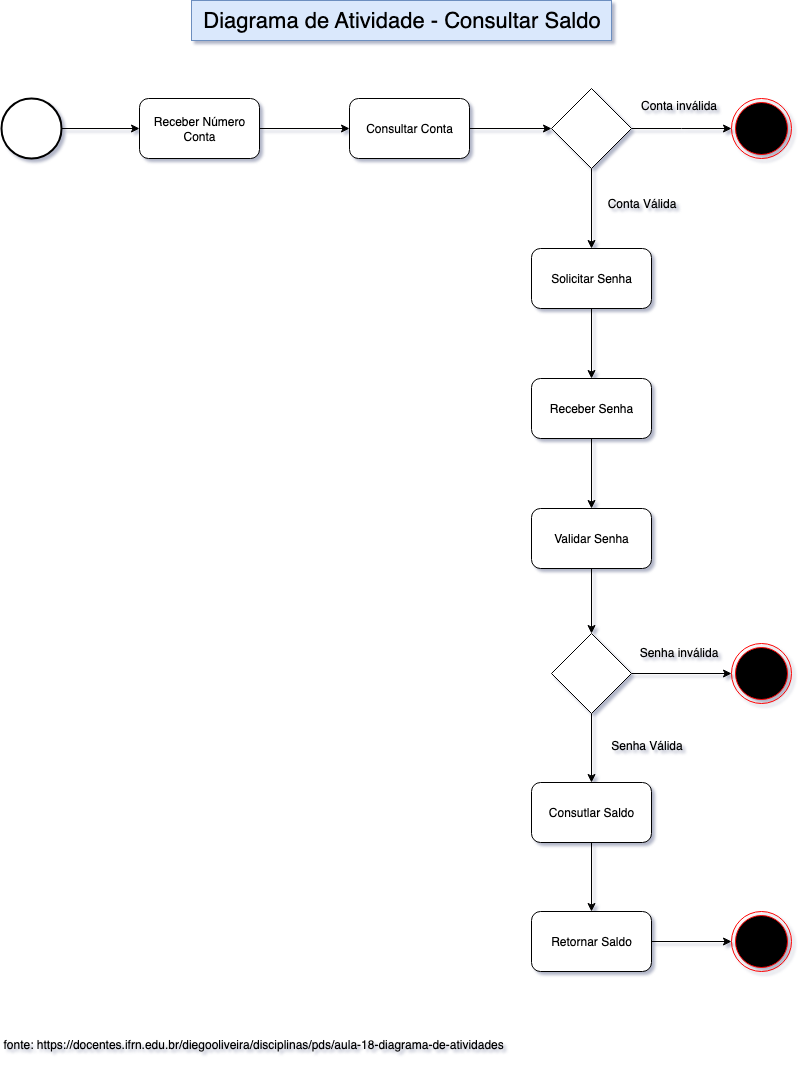

The diagram above was exported from draw.io. Its source (the exported page's mxGraphModel, read from the mxfile embedded in the PNG):
<mxGraphModel dx="1285" dy="1000" grid="1" gridSize="10" guides="1" tooltips="1" connect="1" arrows="1" fold="1" page="1" pageScale="1" pageWidth="850" pageHeight="1100" math="0" shadow="0">
  <root>
    <mxCell id="0" />
    <mxCell id="1" parent="0" />
    <mxCell id="4vSxqvfX93-AL1B2phof-7" style="edgeStyle=orthogonalEdgeStyle;rounded=0;orthogonalLoop=1;jettySize=auto;html=1;exitX=1;exitY=0.5;exitDx=0;exitDy=0;exitPerimeter=0;entryX=0;entryY=0.5;entryDx=0;entryDy=0;" parent="1" source="4vSxqvfX93-AL1B2phof-1" target="4vSxqvfX93-AL1B2phof-4" edge="1">
      <mxGeometry relative="1" as="geometry" />
    </mxCell>
    <mxCell id="4vSxqvfX93-AL1B2phof-1" value="" style="strokeWidth=2;html=1;shape=mxgraph.flowchart.start_2;whiteSpace=wrap;" parent="1" vertex="1">
      <mxGeometry x="40" y="128" width="60" height="60" as="geometry" />
    </mxCell>
    <mxCell id="4vSxqvfX93-AL1B2phof-2" value="" style="ellipse;html=1;shape=endState;fillColor=#000000;strokeColor=#ff0000;" parent="1" vertex="1">
      <mxGeometry x="770" y="128" width="60" height="60" as="geometry" />
    </mxCell>
    <mxCell id="4vSxqvfX93-AL1B2phof-3" value="Diagrama de Atividade - Consultar Saldo" style="text;html=1;align=center;verticalAlign=middle;resizable=0;points=[];autosize=1;strokeColor=#6c8ebf;fillColor=#dae8fc;fontColor=default;fontSize=22;" parent="1" vertex="1">
      <mxGeometry x="230" y="30" width="420" height="40" as="geometry" />
    </mxCell>
    <mxCell id="4vSxqvfX93-AL1B2phof-8" style="edgeStyle=orthogonalEdgeStyle;rounded=0;orthogonalLoop=1;jettySize=auto;html=1;exitX=1;exitY=0.5;exitDx=0;exitDy=0;" parent="1" source="4vSxqvfX93-AL1B2phof-4" target="4vSxqvfX93-AL1B2phof-5" edge="1">
      <mxGeometry relative="1" as="geometry" />
    </mxCell>
    <mxCell id="4vSxqvfX93-AL1B2phof-4" value="Receber Número Conta" style="rounded=1;whiteSpace=wrap;html=1;" parent="1" vertex="1">
      <mxGeometry x="178" y="128" width="120" height="60" as="geometry" />
    </mxCell>
    <mxCell id="4vSxqvfX93-AL1B2phof-9" style="edgeStyle=orthogonalEdgeStyle;rounded=0;orthogonalLoop=1;jettySize=auto;html=1;exitX=1;exitY=0.5;exitDx=0;exitDy=0;entryX=0;entryY=0.5;entryDx=0;entryDy=0;" parent="1" source="4vSxqvfX93-AL1B2phof-5" target="4vSxqvfX93-AL1B2phof-6" edge="1">
      <mxGeometry relative="1" as="geometry" />
    </mxCell>
    <mxCell id="4vSxqvfX93-AL1B2phof-5" value="Consultar Conta" style="rounded=1;whiteSpace=wrap;html=1;" parent="1" vertex="1">
      <mxGeometry x="388" y="128" width="120" height="60" as="geometry" />
    </mxCell>
    <mxCell id="4vSxqvfX93-AL1B2phof-10" style="edgeStyle=orthogonalEdgeStyle;rounded=0;orthogonalLoop=1;jettySize=auto;html=1;exitX=1;exitY=0.5;exitDx=0;exitDy=0;" parent="1" source="4vSxqvfX93-AL1B2phof-6" edge="1">
      <mxGeometry relative="1" as="geometry">
        <mxPoint x="770" y="158" as="targetPoint" />
      </mxGeometry>
    </mxCell>
    <mxCell id="4vSxqvfX93-AL1B2phof-16" style="edgeStyle=orthogonalEdgeStyle;rounded=0;orthogonalLoop=1;jettySize=auto;html=1;exitX=0.5;exitY=1;exitDx=0;exitDy=0;entryX=0.5;entryY=0;entryDx=0;entryDy=0;" parent="1" source="4vSxqvfX93-AL1B2phof-6" target="4vSxqvfX93-AL1B2phof-12" edge="1">
      <mxGeometry relative="1" as="geometry" />
    </mxCell>
    <mxCell id="4vSxqvfX93-AL1B2phof-6" value="" style="rhombus;whiteSpace=wrap;html=1;" parent="1" vertex="1">
      <mxGeometry x="590" y="118" width="80" height="80" as="geometry" />
    </mxCell>
    <mxCell id="4vSxqvfX93-AL1B2phof-11" value="Conta inválida" style="text;html=1;align=center;verticalAlign=middle;resizable=0;points=[];autosize=1;strokeColor=none;fillColor=none;" parent="1" vertex="1">
      <mxGeometry x="667" y="120" width="100" height="30" as="geometry" />
    </mxCell>
    <mxCell id="4vSxqvfX93-AL1B2phof-17" style="edgeStyle=orthogonalEdgeStyle;rounded=0;orthogonalLoop=1;jettySize=auto;html=1;exitX=0.5;exitY=1;exitDx=0;exitDy=0;entryX=0.5;entryY=0;entryDx=0;entryDy=0;" parent="1" source="4vSxqvfX93-AL1B2phof-12" target="4vSxqvfX93-AL1B2phof-13" edge="1">
      <mxGeometry relative="1" as="geometry" />
    </mxCell>
    <mxCell id="4vSxqvfX93-AL1B2phof-12" value="Solicitar Senha" style="rounded=1;whiteSpace=wrap;html=1;" parent="1" vertex="1">
      <mxGeometry x="570" y="278" width="120" height="60" as="geometry" />
    </mxCell>
    <mxCell id="4vSxqvfX93-AL1B2phof-18" style="edgeStyle=orthogonalEdgeStyle;rounded=0;orthogonalLoop=1;jettySize=auto;html=1;exitX=0.5;exitY=1;exitDx=0;exitDy=0;entryX=0.5;entryY=0;entryDx=0;entryDy=0;" parent="1" source="4vSxqvfX93-AL1B2phof-13" target="4vSxqvfX93-AL1B2phof-14" edge="1">
      <mxGeometry relative="1" as="geometry" />
    </mxCell>
    <mxCell id="4vSxqvfX93-AL1B2phof-13" value="Receber Senha" style="rounded=1;whiteSpace=wrap;html=1;" parent="1" vertex="1">
      <mxGeometry x="570" y="408" width="120" height="60" as="geometry" />
    </mxCell>
    <mxCell id="4vSxqvfX93-AL1B2phof-29" style="edgeStyle=orthogonalEdgeStyle;rounded=0;orthogonalLoop=1;jettySize=auto;html=1;exitX=0.5;exitY=1;exitDx=0;exitDy=0;entryX=0.5;entryY=0;entryDx=0;entryDy=0;" parent="1" source="4vSxqvfX93-AL1B2phof-14" target="4vSxqvfX93-AL1B2phof-15" edge="1">
      <mxGeometry relative="1" as="geometry" />
    </mxCell>
    <mxCell id="4vSxqvfX93-AL1B2phof-14" value="Validar Senha" style="rounded=1;whiteSpace=wrap;html=1;" parent="1" vertex="1">
      <mxGeometry x="570" y="538" width="120" height="60" as="geometry" />
    </mxCell>
    <mxCell id="4vSxqvfX93-AL1B2phof-30" style="edgeStyle=orthogonalEdgeStyle;rounded=0;orthogonalLoop=1;jettySize=auto;html=1;exitX=1;exitY=0.5;exitDx=0;exitDy=0;entryX=0;entryY=0.5;entryDx=0;entryDy=0;" parent="1" source="4vSxqvfX93-AL1B2phof-15" target="4vSxqvfX93-AL1B2phof-20" edge="1">
      <mxGeometry relative="1" as="geometry" />
    </mxCell>
    <mxCell id="4vSxqvfX93-AL1B2phof-32" value="" style="edgeStyle=orthogonalEdgeStyle;rounded=0;orthogonalLoop=1;jettySize=auto;html=1;" parent="1" source="4vSxqvfX93-AL1B2phof-15" target="4vSxqvfX93-AL1B2phof-24" edge="1">
      <mxGeometry relative="1" as="geometry" />
    </mxCell>
    <mxCell id="4vSxqvfX93-AL1B2phof-15" value="" style="rhombus;whiteSpace=wrap;html=1;" parent="1" vertex="1">
      <mxGeometry x="590" y="663" width="80" height="80" as="geometry" />
    </mxCell>
    <mxCell id="4vSxqvfX93-AL1B2phof-20" value="" style="ellipse;html=1;shape=endState;fillColor=#000000;strokeColor=#ff0000;" parent="1" vertex="1">
      <mxGeometry x="770" y="673" width="60" height="60" as="geometry" />
    </mxCell>
    <mxCell id="4vSxqvfX93-AL1B2phof-22" value="Senha inválida" style="text;html=1;align=center;verticalAlign=middle;resizable=0;points=[];autosize=1;strokeColor=none;fillColor=none;" parent="1" vertex="1">
      <mxGeometry x="667" y="667" width="100" height="30" as="geometry" />
    </mxCell>
    <mxCell id="4vSxqvfX93-AL1B2phof-23" value="Conta V&lt;span style=&quot;background-color: initial;&quot;&gt;álida&lt;/span&gt;" style="text;html=1;align=center;verticalAlign=middle;resizable=0;points=[];autosize=1;strokeColor=none;fillColor=none;" parent="1" vertex="1">
      <mxGeometry x="635" y="218" width="90" height="30" as="geometry" />
    </mxCell>
    <mxCell id="4vSxqvfX93-AL1B2phof-33" style="edgeStyle=orthogonalEdgeStyle;rounded=0;orthogonalLoop=1;jettySize=auto;html=1;exitX=0.5;exitY=1;exitDx=0;exitDy=0;entryX=0.5;entryY=0;entryDx=0;entryDy=0;" parent="1" source="4vSxqvfX93-AL1B2phof-24" target="4vSxqvfX93-AL1B2phof-31" edge="1">
      <mxGeometry relative="1" as="geometry" />
    </mxCell>
    <mxCell id="4vSxqvfX93-AL1B2phof-24" value="Consutlar Saldo" style="rounded=1;whiteSpace=wrap;html=1;" parent="1" vertex="1">
      <mxGeometry x="570" y="812" width="120" height="60" as="geometry" />
    </mxCell>
    <mxCell id="4vSxqvfX93-AL1B2phof-35" style="edgeStyle=orthogonalEdgeStyle;rounded=0;orthogonalLoop=1;jettySize=auto;html=1;exitX=1;exitY=0.5;exitDx=0;exitDy=0;entryX=0;entryY=0.5;entryDx=0;entryDy=0;" parent="1" source="4vSxqvfX93-AL1B2phof-31" target="4vSxqvfX93-AL1B2phof-34" edge="1">
      <mxGeometry relative="1" as="geometry" />
    </mxCell>
    <mxCell id="4vSxqvfX93-AL1B2phof-31" value="Retornar Saldo" style="rounded=1;whiteSpace=wrap;html=1;" parent="1" vertex="1">
      <mxGeometry x="570" y="941" width="120" height="60" as="geometry" />
    </mxCell>
    <mxCell id="4vSxqvfX93-AL1B2phof-34" value="" style="ellipse;html=1;shape=endState;fillColor=#000000;strokeColor=#ff0000;" parent="1" vertex="1">
      <mxGeometry x="770" y="941" width="60" height="60" as="geometry" />
    </mxCell>
    <mxCell id="4vSxqvfX93-AL1B2phof-36" value="Senha V&lt;span style=&quot;background-color: initial;&quot;&gt;álida&lt;/span&gt;" style="text;html=1;align=center;verticalAlign=middle;resizable=0;points=[];autosize=1;strokeColor=none;fillColor=none;" parent="1" vertex="1">
      <mxGeometry x="640" y="760" width="90" height="30" as="geometry" />
    </mxCell>
    <UserObject label="fonte: https://docentes.ifrn.edu.br/diegooliveira/disciplinas/pds/aula-18-diagrama-de-atividades" link="https://docentes.ifrn.edu.br/diegooliveira/disciplinas/pds/aula-18-diagrama-de-atividades" id="oZQbHvqT1CAfNLI6GKyo-1">
      <mxCell style="text;whiteSpace=wrap;" vertex="1" parent="1">
        <mxGeometry x="40" y="1060" width="540" height="40" as="geometry" />
      </mxCell>
    </UserObject>
  </root>
</mxGraphModel>